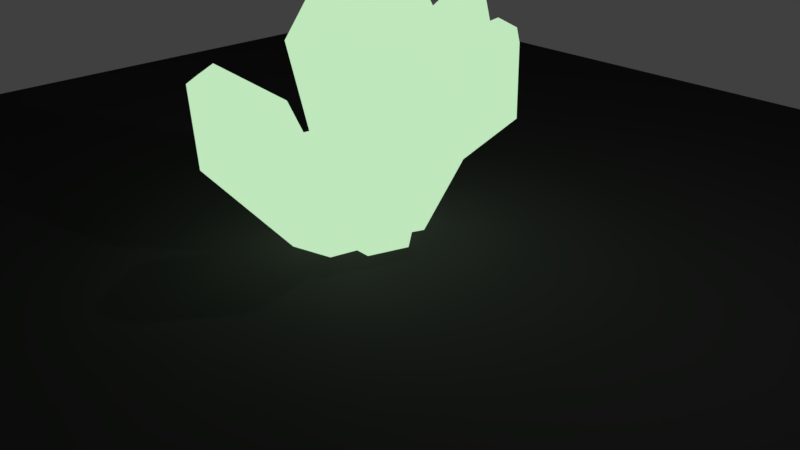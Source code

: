 # Source: crystal2wglow.blend  (saved by Blender 2.79.0; exported with 4.5.12 LTS)
import bpy
from mathutils import Matrix  # noqa: F401  (used for matrix-valued properties, if any)

bpy.ops.wm.read_factory_settings(use_empty=True)
scene = bpy.context.scene
scene.name = 'Scene'

# ---- collections
col_collection_1 = bpy.data.collections.new('Collection 1'); scene.collection.children.link(col_collection_1)

# ---- materials (node trees are filled in below, after node groups)
mat_material_002 = bpy.data.materials.new('Material.002')
mat_material_002.alpha_threshold = 0.0
mat_material_002.roughness = 0.5
mat_glowygreen = bpy.data.materials.new('glowygreen')
mat_glowygreen.alpha_threshold = 0.0
mat_glowygreen.roughness = 0.5

# ---- material node trees
mat_material_002.use_nodes = True; mat_material_002.node_tree.nodes.clear()
_N = mat_material_002.node_tree.nodes; _L = mat_material_002.node_tree.links
n0 = _N.new('ShaderNodeOutputMaterial'); n0.name = 'Material Output'; n0.location = (300, 300)
n1 = _N.new('ShaderNodeBsdfDiffuse'); n1.name = 'Diffuse BSDF'; n1.location = (-17, 323)
n1.inputs[0].default_value = (0.0376, 0.0376, 0.0376, 1.0)
_L.new(n1.outputs[0], n0.inputs[0])
n0.is_active_output = True
mat_glowygreen.use_nodes = True; mat_glowygreen.node_tree.nodes.clear()
_N = mat_glowygreen.node_tree.nodes; _L = mat_glowygreen.node_tree.links
n0 = _N.new('ShaderNodeOutputMaterial'); n0.name = 'Material Output'; n0.location = (300, 300)
n1 = _N.new('ShaderNodeEmission'); n1.name = 'Emission'; n1.location = (10, 300)
n1.inputs[0].default_value = (0.5242, 0.8, 0.5062, 1.0)
_L.new(n1.outputs[0], n0.inputs[0])
n0.is_active_output = True

# ---- world
world_world = bpy.data.worlds.new('World'); scene.world = world_world
world_world.color = (0.05088, 0.05088, 0.05088)
world_world.use_sun_shadow = False
world_world.sun_shadow_jitter_overblur = 0.0
world_world.cycles.sampling_method = 'MANUAL'

# ---- cameras
cam_camera = bpy.data.cameras.new('Camera')
cam_camera.clip_end = 100.0
cam_camera.lens = 35.0
cam_camera.sensor_width = 32.0
cam_camera.sensor_height = 18.0
cam_camera.ortho_scale = 7.314
cam_camera.dof.focus_distance = 0.0

# ---- lights
light_lamp = bpy.data.lights.new('Lamp', 'POINT')
light_lamp.transmission_factor = 0.0
light_lamp.cutoff_distance = 30.0
light_lamp.energy = 100.0
light_lamp.shadow_buffer_clip_start = 1.001
light_lamp.shadow_soft_size = 0.1
light_lamp.shadow_maximum_resolution = 0.006
light_lamp.use_absolute_resolution = True

# ---- meshes
me_plane = bpy.data.meshes.new('Plane')
me_plane.from_pydata([(-1.0, -1.0, 0.0), (1.0, -1.0, 0.0), (-1.0, 1.0, 0.0), (1.0, 1.0, 0.0)], [], [(0, 1, 3, 2)])
me_plane.materials.append(mat_material_002)
me_plane.use_remesh_preserve_volume = False
me_plane.use_remesh_preserve_attributes = False
me_plane.use_mirror_vertex_groups = False
me_plane.update()
me_circle_001 = bpy.data.meshes.new('Circle.001')
me_circle_001.from_pydata([(1.475e-08, 0.3813, 0.0), (-0.3626, 0.1178, 0.0), (-0.2241, -0.3085, 0.0), (0.2241, -0.3085, 0.0), (0.3626, 0.1178, 0.0), (0.0, 1.0, 2.981), (-0.9511, 0.309, 2.981), (-0.5878, -0.809, 2.981), (0.5878, -0.809, 2.981), (0.9511, 0.309, 2.981), (1.678e-08, 0.2962, 4.21), (-0.2817, 0.09152, 4.21), (-0.1741, -0.2396, 4.21), (0.1741, -0.2396, 4.21), (0.2817, 0.09152, 4.21), (0.6875, -0.9222, 1.05), (0.77, -0.604, 1.138), (0.5444, -0.4968, 1.369), (0.3224, -0.7488, 1.424), (0.4108, -1.012, 1.227), (2.233, -1.99, 2.397), (2.449, -1.156, 2.627), (1.857, -0.8746, 3.233), (1.275, -1.535, 3.377), (1.507, -2.225, 2.86), (2.516, -2.014, 3.433), (2.58, -1.767, 3.502), (2.405, -1.684, 3.681), (2.233, -1.88, 3.724), (2.301, -2.084, 3.571), (-0.1956, -0.5459, -0.4128), (-0.02052, -0.8451, -0.6138), (0.329, -0.9263, -0.4355), (0.37, -0.6773, -0.1242), (0.04574, -0.4422, -0.1102), (-1.9, -2.088, 1.045), (-1.441, -2.872, 0.5173), (-0.5246, -3.085, 0.9851), (-0.4172, -2.432, 1.801), (-1.268, -1.816, 1.838), (-1.845, -3.079, 1.83), (-1.709, -3.311, 1.674), (-1.438, -3.374, 1.813), (-1.406, -3.181, 2.054), (-1.658, -2.998, 2.065), (0.06038, -1.0, 0.5614), (-0.1273, -1.203, 0.3971), (0.02115, -1.274, 0.1213), (0.3006, -1.116, 0.115), (0.3249, -0.9466, 0.387), (0.9313, -2.483, 1.905), (0.439, -3.015, 1.474), (0.8284, -3.202, 0.7508), (1.561, -2.786, 0.7344), (1.625, -2.342, 1.448), (1.43, -3.365, 1.843), (1.284, -3.523, 1.715), (1.4, -3.578, 1.501), (1.617, -3.455, 1.496), (1.635, -3.323, 1.707), (0.1752, 0.09263, -0.04521), (-0.2694, -0.2017, -0.1782), (-0.09961, -0.6781, -0.3935), (0.45, -0.6781, -0.3935), (0.6198, -0.2017, -0.1782), (0.1752, -0.7212, 3.598), (-0.9909, -1.493, 3.249), (-0.5455, -2.742, 2.684), (0.8958, -2.742, 2.684), (1.341, -1.493, 3.249), (0.1752, -2.128, 4.615), (-0.1701, -2.357, 4.512), (-0.03824, -2.727, 4.345), (0.3886, -2.727, 4.345), (0.5205, -2.357, 4.512)], [], [(0, 4, 9, 5), (3, 2, 7, 8), (1, 0, 5, 6), (4, 3, 8, 9), (2, 1, 6, 7), (7, 6, 11, 12), (5, 9, 14, 10), (8, 7, 12, 13), (6, 5, 10, 11), (9, 8, 13, 14), (11, 10, 14, 13, 12), (1, 2, 3, 4, 0), (15, 19, 24, 20), (18, 17, 22, 23), (16, 15, 20, 21), (19, 18, 23, 24), (17, 16, 21, 22), (22, 21, 26, 27), (20, 24, 29, 25), (23, 22, 27, 28), (21, 20, 25, 26), (24, 23, 28, 29), (26, 25, 29, 28, 27), (16, 17, 18, 19, 15), (30, 34, 39, 35), (33, 32, 37, 38), (31, 30, 35, 36), (34, 33, 38, 39), (32, 31, 36, 37), (37, 36, 41, 42), (35, 39, 44, 40), (38, 37, 42, 43), (36, 35, 40, 41), (39, 38, 43, 44), (41, 40, 44, 43, 42), (31, 32, 33, 34, 30), (45, 49, 54, 50), (48, 47, 52, 53), (46, 45, 50, 51), (49, 48, 53, 54), (47, 46, 51, 52), (52, 51, 56, 57), (50, 54, 59, 55), (53, 52, 57, 58), (51, 50, 55, 56), (54, 53, 58, 59), (56, 55, 59, 58, 57), (46, 47, 48, 49, 45), (60, 64, 69, 65), (63, 62, 67, 68), (61, 60, 65, 66), (64, 63, 68, 69), (62, 61, 66, 67), (67, 66, 71, 72), (65, 69, 74, 70), (68, 67, 72, 73), (66, 65, 70, 71), (69, 68, 73, 74), (71, 70, 74, 73, 72), (61, 62, 63, 64, 60)])
me_circle_001.materials.append(mat_glowygreen)
me_circle_001.use_remesh_preserve_volume = False
me_circle_001.use_remesh_preserve_attributes = False
me_circle_001.use_mirror_vertex_groups = False
me_circle_001.update()

# ---- objects
ob_plane = bpy.data.objects.new('Plane', me_plane)
ob_circle_001 = bpy.data.objects.new('Circle.001', me_circle_001)
ob_lamp = bpy.data.objects.new('Lamp', light_lamp)
ob_camera = bpy.data.objects.new('Camera', cam_camera)

# ---- transforms, parenting, visibility, modifiers, constraints
ob_plane.location = (-1.003, 0.7673, 0.2537)
ob_plane.scale = (8.08, 8.08, 8.08)
ob_plane.lineart.crease_threshold = 0.0
ob_circle_001.location = (-0.02774, 0.3473, -0.09094)
ob_circle_001.rotation_euler = (-0.4244, -0.0, 0.0)
ob_circle_001.scale = (0.8156, 0.8156, 0.8156)
ob_circle_001.lineart.crease_threshold = 0.0
ob_lamp.location = (4.076, 1.005, 5.904)
ob_lamp.rotation_euler = (0.6503, 0.05522, 1.866)
ob_lamp.lock_rotations_4d = False
ob_lamp.empty_display_type = 'ARROWS'
ob_lamp.color = (0.0, 0.0, 0.0, 0.0)
ob_lamp.lineart.crease_threshold = 0.0
ob_camera.location = (7.481, -6.508, 5.344)
ob_camera.rotation_euler = (1.109, 0.0, 0.8149)
ob_camera.lock_rotations_4d = False
ob_camera.empty_display_type = 'ARROWS'
ob_camera.color = (0.0, 0.0, 0.0, 0.0)
ob_camera.display_type = 'WIRE'
ob_camera.lineart.crease_threshold = 0.0

# ---- collection membership
col_collection_1.objects.link(ob_plane)
col_collection_1.objects.link(ob_circle_001)
col_collection_1.objects.link(ob_lamp)
col_collection_1.objects.link(ob_camera)

# ---- scene / render settings (as saved in the file)
scene.camera = ob_camera
scene.frame_start = 1; scene.frame_end = 250; scene.frame_set(1)
scene.render.engine = 'CYCLES'
scene.render.resolution_percentage = 50
scene.render.dither_intensity = 0.0
scene.cycles.use_denoising = False
scene.cycles.samples = 128
scene.cycles.sampling_pattern = 'TABULATED_SOBOL'
scene.cycles.use_adaptive_sampling = False
scene.cycles.use_light_tree = False
scene.cycles.blur_glossy = 0.0
scene.cycles.sample_clamp_indirect = 0.0
scene.view_settings.view_transform = 'Standard'
bpy.context.view_layer.update()
